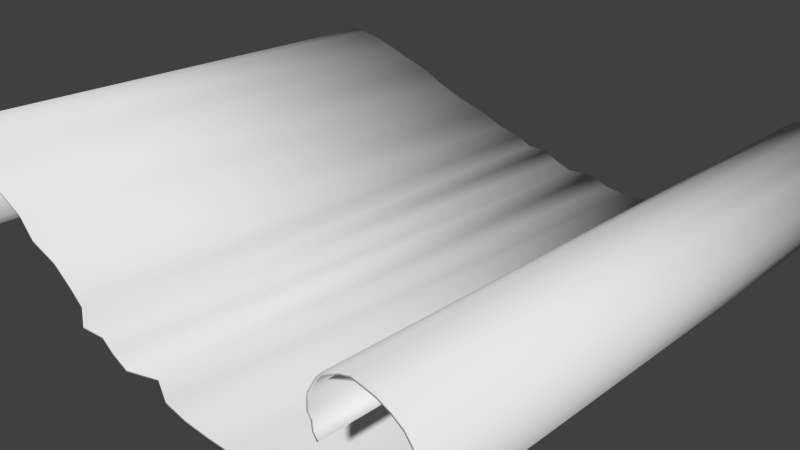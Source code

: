 # Source: scroll.blend  (saved by Blender 2.73.0; exported with 4.5.12 LTS)
import bpy
from mathutils import Matrix  # noqa: F401  (used for matrix-valued properties, if any)

bpy.ops.wm.read_factory_settings(use_empty=True)
scene = bpy.context.scene
scene.name = 'Scene'

# ---- collections
col_collection_1 = bpy.data.collections.new('Collection 1'); scene.collection.children.link(col_collection_1)

# ---- materials (node trees are filled in below, after node groups)
mat_parchemin = bpy.data.materials.new('parchemin')
mat_parchemin.alpha_threshold = 0.0
mat_parchemin.use_transparent_shadow = False
mat_parchemin.roughness = 0.5

# ---- material node trees

# ---- world
world_world = bpy.data.worlds.new('World'); scene.world = world_world
world_world.color = (0.05088, 0.05088, 0.05088)
world_world.use_sun_shadow = False
world_world.sun_shadow_jitter_overblur = 0.0
world_world.cycles.sampling_method = 'MANUAL'
world_world.cycles.sample_map_resolution = 256

# ---- cameras
cam_camera = bpy.data.cameras.new('Camera')
cam_camera.clip_end = 100.0
cam_camera.lens = 35.0
cam_camera.sensor_width = 32.0
cam_camera.sensor_height = 18.0
cam_camera.ortho_scale = 7.314
cam_camera.dof.focus_distance = 0.0
cam_camera.dof.aperture_fstop = 128.0

# ---- meshes
me_mesh = bpy.data.meshes.new('Mesh')
me_mesh.from_pydata([(-4.419, -3.538, -0.05925), (-4.462, -3.537, -0.02508), (-4.488, -3.538, 0.0192), (-4.498, -3.524, 0.07119), (-4.493, -3.543, 0.1285), (-4.475, -3.544, 0.1886), (-4.447, -3.515, 0.2492), (-4.409, -3.519, 0.3078), (-4.363, -3.524, 0.362), (-4.311, -3.516, 0.4095), (-4.255, -3.524, 0.4477), (-4.196, -3.54, 0.4743), (-4.136, -3.535, 0.4868), (-4.055, -3.516, 0.485), (-3.979, -3.52, 0.4676), (-3.909, -3.526, 0.4365), (-3.845, -3.544, 0.3932), (-3.789, -3.516, 0.3396), (-3.74, -3.527, 0.2774), (-3.7, -3.545, 0.2082), (-3.67, -3.531, 0.1337), (-3.65, -3.529, 0.0558), (-3.641, -3.543, -0.02395), (-3.644, -3.538, -0.1038), (-3.66, -3.548, -0.182), (-3.687, -3.536, -0.2587), (-3.721, -3.546, -0.3262), (-3.761, -3.532, -0.3845), (-3.808, -3.527, -0.4337), (-3.862, -3.519, -0.4738), (-3.923, -3.532, -0.5048), (-3.993, -3.535, -0.5268), (-4.07, -3.518, -0.5399), (-4.156, -3.52, -0.544), (-4.251, -3.523, -0.5392), (-4.355, -3.512, -0.5255), (-4.467, -3.537, -0.5031), (-4.578, -3.523, -0.4641), (-4.675, -3.536, -0.4031), (-4.755, -3.517, -0.323), (-4.818, -3.523, -0.2272), (-4.862, -3.535, -0.1187), (-4.886, -3.521, -0.0006386), (-4.888, -3.53, 0.1238), (-4.867, -3.532, 0.2514), (-4.821, -3.521, 0.3792), (-4.75, -3.527, 0.5039), (-4.65, -3.513, 0.6224), (-4.522, -3.518, 0.7315), (-4.338, -3.526, 0.8007), (-4.082, -3.53, 0.808), (-3.766, -3.533, 0.7634), (-3.404, -3.495, 0.6768), (-3.007, -3.596, 0.5584), (-2.589, -3.528, 0.418), (-2.163, -3.51, 0.2657), (-1.74, -3.561, 0.1114), (-1.335, -3.519, -0.03483), (-0.9585, -3.54, -0.1631), (-0.6249, -3.574, -0.2633), (-0.3463, -3.7, -0.3256), (-0.08902, -3.622, -0.3674), (0.1879, -3.656, -0.4111), (0.4825, -3.67, -0.4536), (0.793, -3.502, -0.4918), (1.117, -3.611, -0.5225), (1.453, -3.608, -0.5428), (1.799, -3.58, -0.5495), (2.154, -3.549, -0.5395), (2.514, -3.6, -0.5097), (2.878, -3.539, -0.4572), (3.244, -3.55, -0.3787), (3.611, -3.525, -0.2712), (3.936, -3.538, -0.1397), (4.181, -3.526, 0.005772), (4.355, -3.527, 0.1603), (4.464, -3.526, 0.3191), (4.517, -3.52, 0.4774), (4.52, -3.529, 0.6304), (4.48, -3.523, 0.7733), (4.405, -3.521, 0.9013), (4.303, -3.515, 1.01), (4.179, -3.523, 1.093), (4.043, -3.528, 1.148), (3.9, -3.53, 1.168), (3.765, -3.513, 1.158), (3.647, -3.52, 1.128), (3.545, -3.543, 1.08), (3.461, -3.531, 1.018), (3.393, -3.523, 0.945), (3.342, -3.521, 0.8636), (3.308, -3.549, 0.7771), (3.291, -3.545, 0.6886), (3.291, -3.549, 0.6013), (3.309, -3.53, 0.5182), (3.343, -3.549, 0.4425), (3.395, -3.55, 0.3771), (-4.419, 3.468, -0.05925), (-4.462, 3.472, -0.02508), (-4.488, 3.473, 0.0192), (-4.498, 3.45, 0.07119), (-4.493, 3.455, 0.1285), (-4.475, 3.462, 0.1886), (-4.447, 3.449, 0.2492), (-4.409, 3.466, 0.3078), (-4.363, 3.468, 0.362), (-4.311, 3.456, 0.4095), (-4.255, 3.465, 0.4477), (-4.196, 3.449, 0.4743), (-4.136, 3.456, 0.4868), (-4.055, 3.466, 0.485), (-3.979, 3.466, 0.4676), (-3.909, 3.473, 0.4365), (-3.845, 3.448, 0.3932), (-3.789, 3.475, 0.3396), (-3.74, 3.462, 0.2774), (-3.7, 3.452, 0.2082), (-3.67, 3.485, 0.1337), (-3.65, 3.483, 0.0558), (-3.641, 3.474, -0.02395), (-3.644, 3.451, -0.1038), (-3.66, 3.478, -0.182), (-3.687, 3.484, -0.2587), (-3.721, 3.46, -0.3262), (-3.761, 3.476, -0.3845), (-3.808, 3.472, -0.4337), (-3.862, 3.482, -0.4738), (-3.923, 3.452, -0.5048), (-3.993, 3.463, -0.5268), (-4.07, 3.478, -0.5399), (-4.156, 3.463, -0.544), (-4.251, 3.463, -0.5392), (-4.355, 3.469, -0.5255), (-4.467, 3.468, -0.5031), (-4.578, 3.46, -0.4641), (-4.675, 3.455, -0.4031), (-4.755, 3.459, -0.323), (-4.818, 3.464, -0.2272), (-4.862, 3.449, -0.1187), (-4.886, 3.457, -0.0006389), (-4.888, 3.466, 0.1238), (-4.867, 3.454, 0.2514), (-4.821, 3.466, 0.3792), (-4.75, 3.463, 0.5039), (-4.65, 3.459, 0.6224), (-4.522, 3.452, 0.7315), (-4.338, 3.462, 0.8007), (-4.082, 3.454, 0.808), (-3.766, 3.473, 0.7634), (-3.404, 3.457, 0.6768), (-3.007, 3.456, 0.5584), (-2.589, 3.494, 0.418), (-2.163, 3.459, 0.2657), (-1.74, 3.477, 0.1114), (-1.335, 3.555, -0.03483), (-0.9585, 3.536, -0.1631), (-0.6249, 3.597, -0.2633), (-0.3463, 3.522, -0.3256), (-0.08902, 3.615, -0.3674), (0.1879, 3.51, -0.4111), (0.4825, 3.436, -0.4536), (0.793, 3.578, -0.4918), (1.117, 3.459, -0.5225), (1.453, 3.448, -0.5428), (1.799, 3.521, -0.5495), (2.154, 3.47, -0.5395), (2.514, 3.477, -0.5097), (2.878, 3.5, -0.4572), (3.244, 3.457, -0.3787), (3.611, 3.475, -0.2712), (3.936, 3.46, -0.1397), (4.181, 3.46, 0.005772), (4.355, 3.458, 0.1603), (4.464, 3.461, 0.3191), (4.517, 3.452, 0.4774), (4.52, 3.453, 0.6304), (4.48, 3.45, 0.7733), (4.405, 3.458, 0.9013), (4.303, 3.452, 1.01), (4.179, 3.467, 1.093), (4.043, 3.451, 1.148), (3.9, 3.451, 1.168), (3.765, 3.465, 1.158), (3.647, 3.463, 1.128), (3.545, 3.469, 1.08), (3.461, 3.451, 1.018), (3.393, 3.469, 0.945), (3.342, 3.468, 0.8636), (3.308, 3.476, 0.7771), (3.291, 3.482, 0.6886), (3.291, 3.463, 0.6013), (3.309, 3.46, 0.5182), (3.343, 3.482, 0.4425), (3.395, 3.459, 0.3771), (-4.439, -3.538, -0.08441), (-4.487, -3.537, -0.04608), (-4.518, -3.538, 0.007678), (-4.53, -3.524, 0.0697), (-4.524, -3.543, 0.1347), (-4.505, -3.544, 0.1996), (-4.475, -3.515, 0.2646), (-4.434, -3.519, 0.327), (-4.386, -3.524, 0.3842), (-4.331, -3.516, 0.4346), (-4.27, -3.524, 0.4758), (-4.206, -3.54, 0.5048), (-4.139, -3.535, 0.5186), (-4.052, -3.516, 0.5167), (-3.969, -3.52, 0.4979), (-3.893, -3.526, 0.4643), (-3.825, -3.544, 0.4183), (-3.765, -3.516, 0.3613), (-3.713, -3.527, 0.2951), (-3.671, -3.545, 0.2222), (-3.639, -3.531, 0.1439), (-3.618, -3.529, 0.06143), (-3.609, -3.543, -0.02294), (-3.612, -3.538, -0.1077), (-3.629, -3.548, -0.1906), (-3.658, -3.536, -0.2712), (-3.693, -3.546, -0.3424), (-3.736, -3.532, -0.4045), (-3.786, -3.527, -0.4576), (-3.845, -3.519, -0.5011), (-3.911, -3.532, -0.5345), (-3.985, -3.535, -0.5579), (-4.067, -3.518, -0.5717), (-4.156, -3.52, -0.576), (-4.254, -3.523, -0.5711), (-4.36, -3.512, -0.5571), (-4.476, -3.537, -0.5339), (-4.592, -3.523, -0.4929), (-4.694, -3.536, -0.4281), (-4.78, -3.517, -0.3434), (-4.846, -3.523, -0.242), (-4.893, -3.535, -0.1279), (-4.918, -3.521, -0.004136), (-4.92, -3.53, 0.1262), (-4.898, -3.532, 0.2594), (-4.85, -3.521, 0.3926), (-4.776, -3.527, 0.5222), (-4.673, -3.513, 0.6449), (-4.538, -3.518, 0.7592), (-4.344, -3.526, 0.8321), (-4.08, -3.53, 0.8399), (-3.76, -3.533, 0.7948), (-3.396, -3.495, 0.7077), (-2.998, -3.596, 0.5889), (-2.579, -3.528, 0.4483), (-2.152, -3.51, 0.2958), (-1.729, -3.561, 0.1415), (-1.324, -3.519, -0.004636), (-0.9488, -3.54, -0.1326), (-0.6169, -3.574, -0.2323), (-0.3403, -3.7, -0.2941), (-0.08396, -3.622, -0.3358), (0.1927, -3.656, -0.3795), (0.4868, -3.67, -0.4219), (0.7964, -3.502, -0.46), (1.12, -3.611, -0.4906), (1.455, -3.608, -0.5108), (1.799, -3.58, -0.5175), (2.152, -3.549, -0.5075), (2.51, -3.6, -0.4779), (2.872, -3.539, -0.4257), (3.237, -3.55, -0.3477), (3.601, -3.525, -0.241), (3.921, -3.538, -0.111), (4.162, -3.526, 0.03164), (4.331, -3.527, 0.1815), (4.436, -3.526, 0.3335), (4.485, -3.52, 0.4828), (4.488, -3.529, 0.6264), (4.451, -3.523, 0.7609), (4.38, -3.521, 0.8821), (4.282, -3.515, 0.9851), (4.164, -3.523, 1.065), (4.035, -3.528, 1.117), (3.899, -3.53, 1.136), (3.77, -3.513, 1.127), (3.658, -3.52, 1.098), (3.562, -3.543, 1.053), (3.482, -3.531, 0.9942), (3.418, -3.523, 0.9254), (3.37, -3.521, 0.8494), (3.339, -3.549, 0.7685), (3.323, -3.545, 0.6857), (3.323, -3.549, 0.6045), (3.339, -3.53, 0.5283), (3.37, -3.549, 0.4595), (3.42, -3.55, 0.397), (-4.439, 3.468, -0.08441), (-4.487, 3.472, -0.04593), (-4.518, 3.473, 0.007382), (-4.53, 3.45, 0.06924), (-4.524, 3.455, 0.1345), (-4.505, 3.462, 0.1999), (-4.475, 3.449, 0.2648), (-4.434, 3.466, 0.327), (-4.386, 3.468, 0.3842), (-4.331, 3.456, 0.4346), (-4.27, 3.465, 0.4756), (-4.206, 3.449, 0.5047), (-4.139, 3.456, 0.5187), (-4.051, 3.466, 0.5167), (-3.969, 3.466, 0.4979), (-3.894, 3.473, 0.4646), (-3.825, 3.448, 0.4182), (-3.765, 3.475, 0.3611), (-3.713, 3.462, 0.2954), (-3.671, 3.452, 0.2221), (-3.639, 3.485, 0.1435), (-3.618, 3.483, 0.06163), (-3.609, 3.474, -0.02254), (-3.612, 3.451, -0.1077), (-3.629, 3.478, -0.1909), (-3.658, 3.484, -0.271), (-3.693, 3.46, -0.3424), (-3.736, 3.476, -0.4048), (-3.786, 3.472, -0.4578), (-3.845, 3.482, -0.5009), (-3.911, 3.452, -0.5344), (-3.986, 3.463, -0.558), (-4.067, 3.478, -0.5717), (-4.156, 3.463, -0.576), (-4.254, 3.463, -0.5711), (-4.36, 3.469, -0.5571), (-4.476, 3.468, -0.534), (-4.592, 3.46, -0.493), (-4.695, 3.455, -0.4281), (-4.78, 3.459, -0.3432), (-4.846, 3.464, -0.2422), (-4.893, 3.449, -0.128), (-4.918, 3.457, -0.003973), (-4.92, 3.466, 0.1261), (-4.898, 3.454, 0.2595), (-4.85, 3.466, 0.3927), (-4.776, 3.463, 0.5222), (-4.673, 3.459, 0.6449), (-4.538, 3.452, 0.7591), (-4.344, 3.462, 0.8321), (-4.08, 3.454, 0.8399), (-3.76, 3.473, 0.7948), (-3.396, 3.457, 0.7077), (-2.998, 3.456, 0.5889), (-2.579, 3.494, 0.4483), (-2.152, 3.459, 0.2958), (-1.729, 3.477, 0.1415), (-1.324, 3.555, -0.004631), (-0.9488, 3.536, -0.1326), (-0.6167, 3.597, -0.2324), (-0.3403, 3.522, -0.2941), (-0.08396, 3.615, -0.3358), (0.1927, 3.51, -0.3795), (0.4868, 3.436, -0.4219), (0.7964, 3.578, -0.46), (1.12, 3.459, -0.4906), (1.455, 3.448, -0.5108), (1.799, 3.521, -0.5175), (2.152, 3.47, -0.5075), (2.51, 3.477, -0.4779), (2.872, 3.5, -0.4257), (3.237, 3.457, -0.3477), (3.601, 3.475, -0.241), (3.921, 3.46, -0.111), (4.162, 3.46, 0.03162), (4.331, 3.458, 0.1815), (4.436, 3.461, 0.3335), (4.485, 3.452, 0.4829), (4.488, 3.453, 0.6264), (4.451, 3.45, 0.7608), (4.38, 3.458, 0.882), (4.282, 3.452, 0.9851), (4.164, 3.467, 1.065), (4.034, 3.451, 1.117), (3.899, 3.451, 1.136), (3.77, 3.465, 1.127), (3.658, 3.463, 1.098), (3.562, 3.469, 1.053), (3.482, 3.451, 0.9943), (3.418, 3.469, 0.9256), (3.37, 3.468, 0.8492), (3.339, 3.476, 0.7683), (3.323, 3.482, 0.6855), (3.323, 3.463, 0.6044), (3.339, 3.46, 0.5285), (3.371, 3.482, 0.4592), (3.42, 3.459, 0.397)], [], [(80, 79, 176, 177), (6, 5, 102, 103), (43, 42, 139, 140), (95, 94, 191, 192), (58, 57, 154, 155), (21, 20, 117, 118), (73, 72, 169, 170), (36, 35, 132, 133), (88, 87, 184, 185), (14, 13, 110, 111), (51, 50, 147, 148), (66, 65, 162, 163), (29, 28, 125, 126), (81, 80, 177, 178), (7, 6, 103, 104), (44, 43, 140, 141), (96, 95, 192, 193), (59, 58, 155, 156), (22, 21, 118, 119), (74, 73, 170, 171), (37, 36, 133, 134), (89, 88, 185, 186), (15, 14, 111, 112), (52, 51, 148, 149), (67, 66, 163, 164), (30, 29, 126, 127), (82, 81, 178, 179), (8, 7, 104, 105), (45, 44, 141, 142), (60, 59, 156, 157), (23, 22, 119, 120), (75, 74, 171, 172), (1, 0, 97, 98), (38, 37, 134, 135), (90, 89, 186, 187), (53, 52, 149, 150), (16, 15, 112, 113), (68, 67, 164, 165), (31, 30, 127, 128), (83, 82, 179, 180), (9, 8, 105, 106), (46, 45, 142, 143), (61, 60, 157, 158), (24, 23, 120, 121), (76, 75, 172, 173), (2, 1, 98, 99), (39, 38, 135, 136), (91, 90, 187, 188), (54, 53, 150, 151), (17, 16, 113, 114), (69, 68, 165, 166), (32, 31, 128, 129), (84, 83, 180, 181), (10, 9, 106, 107), (47, 46, 143, 144), (62, 61, 158, 159), (25, 24, 121, 122), (77, 76, 173, 174), (3, 2, 99, 100), (40, 39, 136, 137), (92, 91, 188, 189), (55, 54, 151, 152), (18, 17, 114, 115), (70, 69, 166, 167), (33, 32, 129, 130), (85, 84, 181, 182), (48, 47, 144, 145), (11, 10, 107, 108), (63, 62, 159, 160), (26, 25, 122, 123), (78, 77, 174, 175), (41, 40, 137, 138), (4, 3, 100, 101), (93, 92, 189, 190), (56, 55, 152, 153), (19, 18, 115, 116), (71, 70, 167, 168), (34, 33, 130, 131), (86, 85, 182, 183), (12, 11, 108, 109), (49, 48, 145, 146), (64, 63, 160, 161), (27, 26, 123, 124), (79, 78, 175, 176), (5, 4, 101, 102), (42, 41, 138, 139), (94, 93, 190, 191), (57, 56, 153, 154), (20, 19, 116, 117), (72, 71, 168, 169), (35, 34, 131, 132), (87, 86, 183, 184), (13, 12, 109, 110), (50, 49, 146, 147), (65, 64, 161, 162), (28, 27, 124, 125), (371, 370, 273, 274), (297, 296, 199, 200), (334, 333, 236, 237), (386, 385, 288, 289), (349, 348, 251, 252), (312, 311, 214, 215), (364, 363, 266, 267), (327, 326, 229, 230), (379, 378, 281, 282), (305, 304, 207, 208), (342, 341, 244, 245), (357, 356, 259, 260), (320, 319, 222, 223), (372, 371, 274, 275), (298, 297, 200, 201), (335, 334, 237, 238), (387, 386, 289, 290), (350, 349, 252, 253), (313, 312, 215, 216), (365, 364, 267, 268), (328, 327, 230, 231), (380, 379, 282, 283), (306, 305, 208, 209), (343, 342, 245, 246), (358, 357, 260, 261), (321, 320, 223, 224), (373, 372, 275, 276), (299, 298, 201, 202), (336, 335, 238, 239), (351, 350, 253, 254), (314, 313, 216, 217), (366, 365, 268, 269), (292, 291, 194, 195), (329, 328, 231, 232), (381, 380, 283, 284), (344, 343, 246, 247), (307, 306, 209, 210), (359, 358, 261, 262), (322, 321, 224, 225), (374, 373, 276, 277), (300, 299, 202, 203), (337, 336, 239, 240), (352, 351, 254, 255), (315, 314, 217, 218), (367, 366, 269, 270), (293, 292, 195, 196), (330, 329, 232, 233), (382, 381, 284, 285), (345, 344, 247, 248), (308, 307, 210, 211), (360, 359, 262, 263), (323, 322, 225, 226), (375, 374, 277, 278), (301, 300, 203, 204), (338, 337, 240, 241), (353, 352, 255, 256), (316, 315, 218, 219), (368, 367, 270, 271), (294, 293, 196, 197), (331, 330, 233, 234), (383, 382, 285, 286), (346, 345, 248, 249), (309, 308, 211, 212), (361, 360, 263, 264), (324, 323, 226, 227), (376, 375, 278, 279), (339, 338, 241, 242), (302, 301, 204, 205), (354, 353, 256, 257), (317, 316, 219, 220), (369, 368, 271, 272), (332, 331, 234, 235), (295, 294, 197, 198), (384, 383, 286, 287), (347, 346, 249, 250), (310, 309, 212, 213), (362, 361, 264, 265), (325, 324, 227, 228), (377, 376, 279, 280), (303, 302, 205, 206), (340, 339, 242, 243), (355, 354, 257, 258), (318, 317, 220, 221), (370, 369, 272, 273), (296, 295, 198, 199), (333, 332, 235, 236), (385, 384, 287, 288), (348, 347, 250, 251), (311, 310, 213, 214), (363, 362, 265, 266), (326, 325, 228, 229), (378, 377, 280, 281), (304, 303, 206, 207), (341, 340, 243, 244), (356, 355, 258, 259), (319, 318, 221, 222), (0, 1, 195, 194), (1, 2, 196, 195), (2, 3, 197, 196), (3, 4, 198, 197), (4, 5, 199, 198), (5, 6, 200, 199), (6, 7, 201, 200), (7, 8, 202, 201), (8, 9, 203, 202), (9, 10, 204, 203), (10, 11, 205, 204), (11, 12, 206, 205), (12, 13, 207, 206), (13, 14, 208, 207), (14, 15, 209, 208), (15, 16, 210, 209), (16, 17, 211, 210), (17, 18, 212, 211), (18, 19, 213, 212), (19, 20, 214, 213), (20, 21, 215, 214), (21, 22, 216, 215), (22, 23, 217, 216), (23, 24, 218, 217), (24, 25, 219, 218), (25, 26, 220, 219), (26, 27, 221, 220), (27, 28, 222, 221), (28, 29, 223, 222), (29, 30, 224, 223), (30, 31, 225, 224), (31, 32, 226, 225), (32, 33, 227, 226), (33, 34, 228, 227), (34, 35, 229, 228), (35, 36, 230, 229), (36, 37, 231, 230), (37, 38, 232, 231), (38, 39, 233, 232), (39, 40, 234, 233), (40, 41, 235, 234), (41, 42, 236, 235), (42, 43, 237, 236), (43, 44, 238, 237), (44, 45, 239, 238), (45, 46, 240, 239), (46, 47, 241, 240), (47, 48, 242, 241), (48, 49, 243, 242), (49, 50, 244, 243), (50, 51, 245, 244), (51, 52, 246, 245), (52, 53, 247, 246), (53, 54, 248, 247), (54, 55, 249, 248), (55, 56, 250, 249), (56, 57, 251, 250), (57, 58, 252, 251), (58, 59, 253, 252), (59, 60, 254, 253), (60, 61, 255, 254), (61, 62, 256, 255), (62, 63, 257, 256), (63, 64, 258, 257), (64, 65, 259, 258), (65, 66, 260, 259), (66, 67, 261, 260), (67, 68, 262, 261), (68, 69, 263, 262), (69, 70, 264, 263), (70, 71, 265, 264), (71, 72, 266, 265), (72, 73, 267, 266), (73, 74, 268, 267), (74, 75, 269, 268), (75, 76, 270, 269), (76, 77, 271, 270), (77, 78, 272, 271), (78, 79, 273, 272), (79, 80, 274, 273), (80, 81, 275, 274), (81, 82, 276, 275), (82, 83, 277, 276), (83, 84, 278, 277), (84, 85, 279, 278), (85, 86, 280, 279), (86, 87, 281, 280), (87, 88, 282, 281), (88, 89, 283, 282), (89, 90, 284, 283), (90, 91, 285, 284), (91, 92, 286, 285), (92, 93, 287, 286), (93, 94, 288, 287), (94, 95, 289, 288), (95, 96, 290, 289), (98, 97, 291, 292), (99, 98, 292, 293), (100, 99, 293, 294), (101, 100, 294, 295), (102, 101, 295, 296), (103, 102, 296, 297), (104, 103, 297, 298), (105, 104, 298, 299), (106, 105, 299, 300), (107, 106, 300, 301), (108, 107, 301, 302), (109, 108, 302, 303), (110, 109, 303, 304), (111, 110, 304, 305), (112, 111, 305, 306), (113, 112, 306, 307), (114, 113, 307, 308), (115, 114, 308, 309), (116, 115, 309, 310), (117, 116, 310, 311), (118, 117, 311, 312), (119, 118, 312, 313), (120, 119, 313, 314), (121, 120, 314, 315), (122, 121, 315, 316), (123, 122, 316, 317), (124, 123, 317, 318), (125, 124, 318, 319), (126, 125, 319, 320), (127, 126, 320, 321), (128, 127, 321, 322), (129, 128, 322, 323), (130, 129, 323, 324), (131, 130, 324, 325), (132, 131, 325, 326), (133, 132, 326, 327), (134, 133, 327, 328), (135, 134, 328, 329), (136, 135, 329, 330), (137, 136, 330, 331), (138, 137, 331, 332), (139, 138, 332, 333), (140, 139, 333, 334), (141, 140, 334, 335), (142, 141, 335, 336), (143, 142, 336, 337), (144, 143, 337, 338), (145, 144, 338, 339), (146, 145, 339, 340), (147, 146, 340, 341), (148, 147, 341, 342), (149, 148, 342, 343), (150, 149, 343, 344), (151, 150, 344, 345), (152, 151, 345, 346), (153, 152, 346, 347), (154, 153, 347, 348), (155, 154, 348, 349), (156, 155, 349, 350), (157, 156, 350, 351), (158, 157, 351, 352), (159, 158, 352, 353), (160, 159, 353, 354), (161, 160, 354, 355), (162, 161, 355, 356), (163, 162, 356, 357), (164, 163, 357, 358), (165, 164, 358, 359), (166, 165, 359, 360), (167, 166, 360, 361), (168, 167, 361, 362), (169, 168, 362, 363), (170, 169, 363, 364), (171, 170, 364, 365), (172, 171, 365, 366), (173, 172, 366, 367), (174, 173, 367, 368), (175, 174, 368, 369), (176, 175, 369, 370), (177, 176, 370, 371), (178, 177, 371, 372), (179, 178, 372, 373), (180, 179, 373, 374), (181, 180, 374, 375), (182, 181, 375, 376), (183, 182, 376, 377), (184, 183, 377, 378), (185, 184, 378, 379), (186, 185, 379, 380), (187, 186, 380, 381), (188, 187, 381, 382), (189, 188, 382, 383), (190, 189, 383, 384), (191, 190, 384, 385), (192, 191, 385, 386), (193, 192, 386, 387), (96, 193, 387, 290), (97, 0, 194, 291)])
me_mesh.polygons.foreach_set('use_smooth', [True] * 386)
_uv = me_mesh.uv_layers.new(name='UVMap')
_uv.uv.foreach_set('vector', [0.4451, 0.5849, 0.4409, 0.5849, 0.4431, 0.3929, 0.4473, 0.3928, 0.03136, 0.5854, 0.02788, 0.5863, 0.02605, 0.3892, 0.02928, 0.3894, 0.1516, 0.5848, 0.1482, 0.5848, 0.1471, 0.3885, 0.1506, 0.3884, 0.4997, 0.5866, 0.4962, 0.5862, 0.4988, 0.3933, 0.5026, 0.3935, 0.2728, 0.585, 0.2619, 0.5845, 0.2632, 0.3879, 0.2738, 0.3878, 0.07954, 0.5854, 0.07616, 0.5855, 0.0751, 0.3881, 0.07829, 0.388, 0.4072, 0.5852, 0.3974, 0.5853, 0.3998, 0.3912, 0.4094, 0.3918, 0.1283, 0.5849, 0.1249, 0.5845, 0.1244, 0.3885, 0.1277, 0.3884, 0.4758, 0.5857, 0.4724, 0.5857, 0.4748, 0.3928, 0.4783, 0.3931, 0.05731, 0.5854, 0.054, 0.5854, 0.05246, 0.3887, 0.0557, 0.3887, 0.192, 0.5844, 0.1833, 0.5847, 0.1836, 0.3886, 0.1925, 0.3888, 0.3371, 0.5866, 0.3285, 0.5865, 0.3298, 0.3898, 0.3395, 0.3903, 0.1056, 0.5849, 0.1024, 0.5851, 0.1016, 0.3882, 0.1048, 0.388, 0.4492, 0.5849, 0.4451, 0.5849, 0.4473, 0.3928, 0.4515, 0.3928, 0.0347, 0.5853, 0.03136, 0.5854, 0.02928, 0.3894, 0.03264, 0.389, 0.1551, 0.5846, 0.1516, 0.5848, 0.1506, 0.3884, 0.1541, 0.3884, 0.5038, 0.5872, 0.4997, 0.5866, 0.5026, 0.3935, 0.5063, 0.3952, 0.282, 0.5861, 0.2728, 0.585, 0.2738, 0.3878, 0.2831, 0.3873, 0.0829, 0.5857, 0.07954, 0.5854, 0.07829, 0.388, 0.08158, 0.3882, 0.4152, 0.585, 0.4072, 0.5852, 0.4094, 0.3918, 0.4174, 0.3921, 0.1318, 0.5849, 0.1283, 0.5849, 0.1277, 0.3884, 0.131, 0.3885, 0.4791, 0.5856, 0.4758, 0.5857, 0.4783, 0.3931, 0.4817, 0.3928, 0.06051, 0.5855, 0.05731, 0.5854, 0.0557, 0.3887, 0.05892, 0.3886, 0.2022, 0.5833, 0.192, 0.5844, 0.1925, 0.3888, 0.2028, 0.3892, 0.3465, 0.5862, 0.3371, 0.5866, 0.3395, 0.3903, 0.3492, 0.3896, 0.1087, 0.5851, 0.1056, 0.5849, 0.1048, 0.388, 0.108, 0.3887, 0.4533, 0.5851, 0.4492, 0.5849, 0.4515, 0.3928, 0.4558, 0.3927, 0.03796, 0.5854, 0.0347, 0.5853, 0.03264, 0.389, 0.03589, 0.3889, 0.1587, 0.5845, 0.1551, 0.5846, 0.1541, 0.3884, 0.1578, 0.3883, 0.2895, 0.5879, 0.282, 0.5861, 0.2831, 0.3873, 0.291, 0.388, 0.0861, 0.5857, 0.0829, 0.5857, 0.08158, 0.3882, 0.08511, 0.3887, 0.4218, 0.5849, 0.4152, 0.585, 0.4174, 0.3921, 0.424, 0.3924, 0.0143, 0.5858, 0.01008, 0.5833, 0.008735, 0.3916, 0.01205, 0.3891, 0.1352, 0.5851, 0.1318, 0.5849, 0.131, 0.3885, 0.1343, 0.3885, 0.4825, 0.5856, 0.4791, 0.5856, 0.4817, 0.3928, 0.485, 0.3928, 0.2135, 0.5861, 0.2022, 0.5833, 0.2028, 0.3892, 0.2143, 0.3893, 0.06359, 0.5858, 0.06051, 0.5855, 0.05892, 0.3886, 0.06219, 0.389, 0.3563, 0.5859, 0.3465, 0.5862, 0.3492, 0.3896, 0.3589, 0.3902, 0.1117, 0.5851, 0.1087, 0.5851, 0.108, 0.3887, 0.1115, 0.3886, 0.4575, 0.5852, 0.4533, 0.5851, 0.4558, 0.3927, 0.46, 0.3929, 0.0412, 0.5853, 0.03796, 0.5854, 0.03589, 0.3889, 0.03933, 0.3891, 0.1626, 0.5844, 0.1587, 0.5845, 0.1578, 0.3883, 0.1617, 0.3883, 0.2964, 0.5874, 0.2895, 0.5879, 0.291, 0.388, 0.2978, 0.3872, 0.08931, 0.5859, 0.0861, 0.5857, 0.08511, 0.3887, 0.08863, 0.3881, 0.4273, 0.5848, 0.4218, 0.5849, 0.424, 0.3924, 0.4295, 0.3925, 0.01791, 0.5864, 0.0143, 0.5858, 0.01205, 0.3891, 0.0157, 0.3885, 0.1384, 0.5848, 0.1352, 0.5851, 0.1343, 0.3885, 0.1375, 0.3885, 0.486, 0.5862, 0.4825, 0.5856, 0.485, 0.3928, 0.4884, 0.3927, 0.2256, 0.5847, 0.2135, 0.5861, 0.2143, 0.3893, 0.2265, 0.389, 0.06676, 0.5852, 0.06359, 0.5858, 0.06219, 0.389, 0.06542, 0.3885, 0.3663, 0.5864, 0.3563, 0.5859, 0.3589, 0.3902, 0.3689, 0.3903, 0.115, 0.5847, 0.1117, 0.5851, 0.1115, 0.3886, 0.1147, 0.3883, 0.4615, 0.5853, 0.4575, 0.5852, 0.46, 0.3929, 0.4642, 0.3929, 0.04448, 0.5855, 0.0412, 0.5853, 0.03933, 0.3891, 0.04256, 0.389, 0.1668, 0.584, 0.1626, 0.5844, 0.1617, 0.3883, 0.166, 0.3883, 0.3039, 0.5877, 0.2964, 0.5874, 0.2978, 0.3872, 0.3049, 0.3886, 0.09271, 0.5856, 0.08931, 0.5859, 0.08863, 0.3881, 0.09173, 0.388, 0.4322, 0.5847, 0.4273, 0.5848, 0.4295, 0.3925, 0.4344, 0.3928, 0.02131, 0.5861, 0.01791, 0.5864, 0.0157, 0.3885, 0.0193, 0.3892, 0.1418, 0.5849, 0.1384, 0.5848, 0.1375, 0.3885, 0.1406, 0.3885, 0.4894, 0.5863, 0.486, 0.5862, 0.4884, 0.3927, 0.4918, 0.3927, 0.238, 0.5838, 0.2256, 0.5847, 0.2265, 0.389, 0.2388, 0.3894, 0.07006, 0.5854, 0.06676, 0.5852, 0.06542, 0.3885, 0.06844, 0.3887, 0.3764, 0.5857, 0.3663, 0.5864, 0.3689, 0.3903, 0.3789, 0.3903, 0.1183, 0.5846, 0.115, 0.5847, 0.1147, 0.3883, 0.1178, 0.3886, 0.4654, 0.5852, 0.4615, 0.5853, 0.4642, 0.3929, 0.4679, 0.3927, 0.1712, 0.5845, 0.1668, 0.584, 0.166, 0.3883, 0.1708, 0.3882, 0.0476, 0.5859, 0.04448, 0.5855, 0.04256, 0.389, 0.04583, 0.3892, 0.3112, 0.5876, 0.3039, 0.5877, 0.3049, 0.3886, 0.3133, 0.3898, 0.09586, 0.5857, 0.09271, 0.5856, 0.09173, 0.388, 0.09506, 0.3885, 0.4366, 0.5848, 0.4322, 0.5847, 0.4344, 0.3928, 0.4389, 0.3928, 0.145, 0.5849, 0.1418, 0.5849, 0.1406, 0.3885, 0.1439, 0.3886, 0.02477, 0.5865, 0.02131, 0.5861, 0.0193, 0.3892, 0.02267, 0.3893, 0.4927, 0.5864, 0.4894, 0.5863, 0.4918, 0.3927, 0.4952, 0.3931, 0.2502, 0.5847, 0.238, 0.5838, 0.2388, 0.3894, 0.2514, 0.389, 0.07309, 0.5857, 0.07006, 0.5854, 0.06844, 0.3887, 0.07178, 0.3887, 0.3869, 0.5857, 0.3764, 0.5857, 0.3789, 0.3903, 0.3891, 0.391, 0.1216, 0.5846, 0.1183, 0.5846, 0.1178, 0.3886, 0.1212, 0.3886, 0.4689, 0.5854, 0.4654, 0.5852, 0.4679, 0.3927, 0.4714, 0.3928, 0.05049, 0.5858, 0.0476, 0.5859, 0.04583, 0.3892, 0.04902, 0.389, 0.1764, 0.5842, 0.1712, 0.5845, 0.1708, 0.3882, 0.1764, 0.3881, 0.3195, 0.5854, 0.3112, 0.5876, 0.3133, 0.3898, 0.3216, 0.3884, 0.09903, 0.5853, 0.09586, 0.5857, 0.09506, 0.3885, 0.09834, 0.3881, 0.4409, 0.5849, 0.4366, 0.5848, 0.4389, 0.3928, 0.4431, 0.3929, 0.02788, 0.5863, 0.02477, 0.5865, 0.02267, 0.3893, 0.02605, 0.3892, 0.1482, 0.5848, 0.145, 0.5849, 0.1439, 0.3886, 0.1471, 0.3885, 0.4962, 0.5862, 0.4927, 0.5864, 0.4952, 0.3931, 0.4988, 0.3933, 0.2619, 0.5845, 0.2502, 0.5847, 0.2514, 0.389, 0.2632, 0.3879, 0.07616, 0.5855, 0.07309, 0.5857, 0.07178, 0.3887, 0.0751, 0.3881, 0.3974, 0.5853, 0.3869, 0.5857, 0.3891, 0.391, 0.3998, 0.3912, 0.1249, 0.5845, 0.1216, 0.5846, 0.1212, 0.3886, 0.1244, 0.3885, 0.4724, 0.5857, 0.4689, 0.5854, 0.4714, 0.3928, 0.4748, 0.3928, 0.054, 0.5854, 0.05049, 0.5858, 0.04902, 0.389, 0.05246, 0.3887, 0.1833, 0.5847, 0.1764, 0.5842, 0.1764, 0.3881, 0.1836, 0.3886, 0.3285, 0.5865, 0.3195, 0.5854, 0.3216, 0.3884, 0.3298, 0.3898, 0.1024, 0.5851, 0.09903, 0.5853, 0.09834, 0.3881, 0.1016, 0.3882, 0.5644, 0.3942, 0.5683, 0.3945, 0.5678, 0.5863, 0.5639, 0.5862, 0.9847, 0.3958, 0.9881, 0.3952, 0.9876, 0.5884, 0.9842, 0.587, 0.8602, 0.3948, 0.8638, 0.395, 0.8633, 0.587, 0.8597, 0.5872, 0.5118, 0.3932, 0.5152, 0.3942, 0.5147, 0.5863, 0.5113, 0.5871, 0.7358, 0.3925, 0.7467, 0.3921, 0.7463, 0.5867, 0.7353, 0.5872, 0.9344, 0.3943, 0.9378, 0.3942, 0.9373, 0.5877, 0.9339, 0.5876, 0.5994, 0.3943, 0.6089, 0.3939, 0.6084, 0.5865, 0.5989, 0.5868, 0.8841, 0.3948, 0.8874, 0.3948, 0.8869, 0.5868, 0.8836, 0.5875, 0.5354, 0.3945, 0.5387, 0.3939, 0.5382, 0.5869, 0.5349, 0.5865, 0.9579, 0.395, 0.9613, 0.395, 0.9608, 0.5871, 0.9574, 0.5873, 0.8173, 0.3945, 0.8262, 0.395, 0.8257, 0.5872, 0.8168, 0.5872, 0.6687, 0.3948, 0.678, 0.3945, 0.6775, 0.589, 0.6682, 0.5889, 0.9075, 0.3942, 0.9109, 0.3947, 0.9104, 0.5874, 0.907, 0.587, 0.5605, 0.3944, 0.5644, 0.3942, 0.5639, 0.5862, 0.56, 0.5861, 0.9814, 0.395, 0.9847, 0.3958, 0.9842, 0.587, 0.9809, 0.5871, 0.8565, 0.3951, 0.8602, 0.3948, 0.8597, 0.5872, 0.856, 0.5873, 0.5085, 0.3941, 0.5118, 0.3932, 0.5113, 0.5871, 0.508, 0.5872, 0.7263, 0.3908, 0.7358, 0.3925, 0.7353, 0.5872, 0.7258, 0.5881, 0.9311, 0.3947, 0.9344, 0.3943, 0.9339, 0.5876, 0.9306, 0.5881, 0.5917, 0.3943, 0.5994, 0.3943, 0.5989, 0.5868, 0.5912, 0.5865, 0.8807, 0.395, 0.8841, 0.3948, 0.8836, 0.5875, 0.8802, 0.5871, 0.532, 0.3938, 0.5354, 0.3945, 0.5349, 0.5865, 0.5315, 0.5862, 0.9546, 0.3947, 0.9579, 0.395, 0.9574, 0.5873, 0.9541, 0.5875, 0.807, 0.3949, 0.8173, 0.3945, 0.8168, 0.5872, 0.8065, 0.5862, 0.6593, 0.3928, 0.6687, 0.3948, 0.6682, 0.5889, 0.6588, 0.5881, 0.9042, 0.3955, 0.9075, 0.3942, 0.907, 0.587, 0.9037, 0.5876, 0.5566, 0.394, 0.5605, 0.3944, 0.56, 0.5861, 0.5561, 0.5863, 0.978, 0.3949, 0.9814, 0.395, 0.9809, 0.5871, 0.9775, 0.5874, 0.8526, 0.3947, 0.8565, 0.3951, 0.856, 0.5873, 0.8521, 0.587, 0.7185, 0.3929, 0.7263, 0.3908, 0.7258, 0.5881, 0.718, 0.5916, 0.9277, 0.3955, 0.9311, 0.3947, 0.9306, 0.5881, 0.9272, 0.588, 0.5855, 0.3943, 0.5917, 0.3943, 0.5912, 0.5865, 0.585, 0.5865, 1.002, 0.3947, 1.005, 0.3949, 1.004, 0.5882, 1.001, 0.588, 0.8773, 0.3951, 0.8807, 0.395, 0.8802, 0.5871, 0.8768, 0.5875, 0.5287, 0.3938, 0.532, 0.3938, 0.5315, 0.5862, 0.5282, 0.5861, 0.7956, 0.3949, 0.807, 0.3949, 0.8065, 0.5862, 0.7951, 0.5889, 0.9512, 0.3957, 0.9546, 0.3947, 0.9541, 0.5875, 0.9507, 0.5883, 0.6495, 0.3941, 0.6593, 0.3928, 0.6588, 0.5881, 0.6491, 0.5872, 0.9008, 0.395, 0.9042, 0.3955, 0.9037, 0.5876, 0.9003, 0.5877, 0.5527, 0.3944, 0.5566, 0.394, 0.5561, 0.5863, 0.5523, 0.5864, 0.9747, 0.3954, 0.978, 0.3949, 0.9775, 0.5874, 0.9742, 0.587, 0.8485, 0.3948, 0.8526, 0.3947, 0.8521, 0.587, 0.848, 0.5871, 0.7114, 0.3903, 0.7185, 0.3929, 0.718, 0.5916, 0.7109, 0.5894, 0.9243, 0.3945, 0.9277, 0.3955, 0.9272, 0.588, 0.9238, 0.5883, 0.5804, 0.3942, 0.5855, 0.3943, 0.585, 0.5865, 0.5799, 0.5864, 0.9981, 0.3946, 1.002, 0.3947, 1.001, 0.588, 0.9976, 0.5881, 0.874, 0.395, 0.8773, 0.3951, 0.8768, 0.5875, 0.8735, 0.5869, 0.5253, 0.3935, 0.5287, 0.3938, 0.5282, 0.5861, 0.5248, 0.5872, 0.7834, 0.3938, 0.7956, 0.3949, 0.7951, 0.5889, 0.783, 0.587, 0.9479, 0.3946, 0.9512, 0.3957, 0.9507, 0.5883, 0.9474, 0.5871, 0.6397, 0.3939, 0.6495, 0.3941, 0.6491, 0.5872, 0.6392, 0.5886, 0.8975, 0.3944, 0.9008, 0.395, 0.9003, 0.5877, 0.897, 0.587, 0.549, 0.3944, 0.5527, 0.3944, 0.5523, 0.5864, 0.5485, 0.5865, 0.9713, 0.395, 0.9747, 0.3954, 0.9742, 0.587, 0.9708, 0.5874, 0.844, 0.3949, 0.8485, 0.3948, 0.848, 0.5871, 0.8436, 0.5867, 0.7037, 0.3932, 0.7114, 0.3903, 0.7109, 0.5894, 0.7032, 0.5903, 0.921, 0.3942, 0.9243, 0.3945, 0.9238, 0.5883, 0.9205, 0.5879, 0.5761, 0.3945, 0.5804, 0.3942, 0.5799, 0.5864, 0.5756, 0.5862, 0.9948, 0.3958, 0.9981, 0.3946, 0.9976, 0.5881, 0.9943, 0.5873, 0.8706, 0.3949, 0.874, 0.395, 0.8735, 0.5869, 0.8701, 0.5871, 0.5219, 0.3933, 0.5253, 0.3935, 0.5248, 0.5872, 0.5214, 0.587, 0.771, 0.3947, 0.7834, 0.3938, 0.783, 0.587, 0.7705, 0.5865, 0.9445, 0.3951, 0.9479, 0.3946, 0.9474, 0.5871, 0.944, 0.5875, 0.6296, 0.3933, 0.6397, 0.3939, 0.6392, 0.5886, 0.6291, 0.5869, 0.8941, 0.395, 0.8975, 0.3944, 0.897, 0.587, 0.8936, 0.5871, 0.5454, 0.394, 0.549, 0.3944, 0.5485, 0.5865, 0.5449, 0.586, 0.8392, 0.3951, 0.844, 0.3949, 0.8436, 0.5867, 0.8387, 0.5868, 0.968, 0.3958, 0.9713, 0.395, 0.9708, 0.5874, 0.9675, 0.5881, 0.6955, 0.3952, 0.7037, 0.3932, 0.7032, 0.5903, 0.695, 0.5907, 0.9176, 0.3952, 0.921, 0.3942, 0.9205, 0.5879, 0.9171, 0.5883, 0.5721, 0.3944, 0.5761, 0.3945, 0.5756, 0.5862, 0.5716, 0.5865, 0.8672, 0.3953, 0.8706, 0.3949, 0.8701, 0.5871, 0.8667, 0.5874, 0.9914, 0.3956, 0.9948, 0.3958, 0.9943, 0.5873, 0.9909, 0.5883, 0.5186, 0.3941, 0.5219, 0.3933, 0.5214, 0.587, 0.5181, 0.5872, 0.7586, 0.3942, 0.771, 0.3947, 0.7705, 0.5865, 0.7581, 0.5878, 0.9412, 0.3955, 0.9445, 0.3951, 0.944, 0.5875, 0.9407, 0.5883, 0.6193, 0.3944, 0.6296, 0.3933, 0.6291, 0.5869, 0.6189, 0.5872, 0.8908, 0.395, 0.8941, 0.395, 0.8936, 0.5871, 0.8903, 0.5871, 0.5421, 0.3941, 0.5454, 0.394, 0.5449, 0.586, 0.5416, 0.5862, 0.9646, 0.3954, 0.968, 0.3958, 0.9675, 0.5881, 0.9641, 0.5879, 0.8335, 0.3948, 0.8392, 0.3951, 0.8387, 0.5868, 0.833, 0.5871, 0.6869, 0.3912, 0.6955, 0.3952, 0.695, 0.5907, 0.6864, 0.586, 0.9142, 0.3945, 0.9176, 0.3952, 0.9171, 0.5883, 0.9137, 0.5876, 0.5683, 0.3945, 0.5721, 0.3944, 0.5716, 0.5865, 0.5678, 0.5863, 0.9881, 0.3952, 0.9914, 0.3956, 0.9909, 0.5883, 0.9876, 0.5884, 0.8638, 0.395, 0.8672, 0.3953, 0.8667, 0.5874, 0.8633, 0.587, 0.5152, 0.3942, 0.5186, 0.3941, 0.5181, 0.5872, 0.5147, 0.5863, 0.7467, 0.3921, 0.7586, 0.3942, 0.7581, 0.5878, 0.7463, 0.5867, 0.9378, 0.3942, 0.9412, 0.3955, 0.9407, 0.5883, 0.9373, 0.5877, 0.6089, 0.3939, 0.6193, 0.3944, 0.6189, 0.5872, 0.6084, 0.5865, 0.8874, 0.3948, 0.8908, 0.395, 0.8903, 0.5871, 0.8869, 0.5868, 0.5387, 0.3939, 0.5421, 0.3941, 0.5416, 0.5862, 0.5382, 0.5869, 0.9613, 0.395, 0.9646, 0.3954, 0.9641, 0.5879, 0.9608, 0.5871, 0.8262, 0.395, 0.8335, 0.3948, 0.833, 0.5871, 0.8257, 0.5872, 0.678, 0.3945, 0.6869, 0.3912, 0.6864, 0.586, 0.6775, 0.589, 0.9109, 0.3947, 0.9142, 0.3945, 0.9137, 0.5876, 0.9104, 0.5874, 0.01008, 0.5833, 0.0143, 0.5858, 0.01338, 0.5882, 0.00722, 0.5852, 0.0143, 0.5858, 0.01791, 0.5864, 0.01788, 0.5884, 0.01338, 0.5882, 0.01791, 0.5864, 0.02131, 0.5861, 0.02148, 0.588, 0.01788, 0.5884, 0.02131, 0.5861, 0.02477, 0.5865, 0.02482, 0.588, 0.02148, 0.588, 0.02477, 0.5865, 0.02788, 0.5863, 0.02808, 0.5878, 0.02482, 0.588, 0.02788, 0.5863, 0.03136, 0.5854, 0.03159, 0.5869, 0.02808, 0.5878, 0.03136, 0.5854, 0.0347, 0.5853, 0.03475, 0.5867, 0.03159, 0.5869, 0.0347, 0.5853, 0.03796, 0.5854, 0.03796, 0.5867, 0.03475, 0.5867, 0.03796, 0.5854, 0.0412, 0.5853, 0.04112, 0.5867, 0.03796, 0.5867, 0.0412, 0.5853, 0.04448, 0.5855, 0.04432, 0.587, 0.04112, 0.5867, 0.04448, 0.5855, 0.0476, 0.5859, 0.04756, 0.5874, 0.04432, 0.587, 0.0476, 0.5859, 0.05049, 0.5858, 0.05059, 0.5872, 0.04756, 0.5874, 0.05049, 0.5858, 0.054, 0.5854, 0.05413, 0.5867, 0.05059, 0.5872, 0.054, 0.5854, 0.05731, 0.5854, 0.0573, 0.5866, 0.05413, 0.5867, 0.05731, 0.5854, 0.06051, 0.5855, 0.06044, 0.5867, 0.0573, 0.5866, 0.06051, 0.5855, 0.06359, 0.5858, 0.06357, 0.587, 0.06044, 0.5867, 0.06359, 0.5858, 0.06676, 0.5852, 0.06687, 0.5865, 0.06368, 0.587, 0.06676, 0.5852, 0.07006, 0.5854, 0.07001, 0.5866, 0.06687, 0.5865, 0.07006, 0.5854, 0.07309, 0.5857, 0.07307, 0.5868, 0.07001, 0.5866, 0.07309, 0.5857, 0.07616, 0.5855, 0.07619, 0.5867, 0.07307, 0.5868, 0.07616, 0.5855, 0.07954, 0.5854, 0.07949, 0.5867, 0.07619, 0.5867, 0.07954, 0.5854, 0.0829, 0.5857, 0.08284, 0.587, 0.07949, 0.5867, 0.0829, 0.5857, 0.0861, 0.5857, 0.08607, 0.587, 0.08284, 0.587, 0.0861, 0.5857, 0.08931, 0.5859, 0.08932, 0.5871, 0.08607, 0.587, 0.08931, 0.5859, 0.09271, 0.5856, 0.09273, 0.587, 0.08932, 0.5871, 0.09271, 0.5856, 0.09586, 0.5857, 0.09592, 0.587, 0.09273, 0.587, 0.09586, 0.5857, 0.09903, 0.5853, 0.09914, 0.5868, 0.09592, 0.587, 0.09903, 0.5853, 0.1024, 0.5851, 0.1025, 0.5865, 0.09914, 0.5868, 0.1024, 0.5851, 0.1056, 0.5849, 0.1056, 0.5863, 0.1025, 0.5865, 0.1056, 0.5849, 0.1087, 0.5851, 0.1087, 0.5864, 0.1056, 0.5863, 0.1087, 0.5851, 0.1117, 0.5851, 0.1118, 0.5864, 0.1087, 0.5864, 0.1117, 0.5851, 0.115, 0.5847, 0.1151, 0.5859, 0.1118, 0.5864, 0.115, 0.5847, 0.1183, 0.5846, 0.1183, 0.5857, 0.1151, 0.5859, 0.1183, 0.5846, 0.1216, 0.5846, 0.1216, 0.5856, 0.1183, 0.5857, 0.1216, 0.5846, 0.1249, 0.5845, 0.1249, 0.5855, 0.1216, 0.5856, 0.1249, 0.5845, 0.1283, 0.5849, 0.1283, 0.5858, 0.1249, 0.5855, 0.1283, 0.5849, 0.1318, 0.5849, 0.1318, 0.5859, 0.1283, 0.5858, 0.1318, 0.5849, 0.1352, 0.5851, 0.1352, 0.5859, 0.1318, 0.5859, 0.1352, 0.5851, 0.1384, 0.5848, 0.1385, 0.5857, 0.1352, 0.5859, 0.1384, 0.5848, 0.1418, 0.5849, 0.1418, 0.5857, 0.1385, 0.5857, 0.1418, 0.5849, 0.145, 0.5849, 0.145, 0.5858, 0.1418, 0.5857, 0.145, 0.5849, 0.1482, 0.5848, 0.1482, 0.5856, 0.145, 0.5858, 0.1482, 0.5848, 0.1516, 0.5848, 0.1516, 0.5856, 0.1482, 0.5856, 0.1516, 0.5848, 0.1551, 0.5846, 0.1552, 0.5854, 0.1516, 0.5856, 0.1551, 0.5846, 0.1587, 0.5845, 0.1587, 0.5854, 0.155, 0.5854, 0.1587, 0.5845, 0.1626, 0.5844, 0.1627, 0.5852, 0.1587, 0.5854, 0.0185, 0.5917, 0.0185, 0.5963, 0.01756, 0.5964, 0.01756, 0.5917, 0.1668, 0.584, 0.1712, 0.5845, 0.1712, 0.5853, 0.1666, 0.5847, 0.1712, 0.5845, 0.1764, 0.5842, 0.1766, 0.585, 0.1712, 0.5853, 0.1764, 0.5842, 0.1833, 0.5847, 0.1833, 0.5855, 0.1762, 0.5851, 0.1833, 0.5847, 0.192, 0.5844, 0.192, 0.5853, 0.1833, 0.5855, 0.192, 0.5844, 0.2022, 0.5833, 0.2023, 0.5842, 0.192, 0.5853, 0.004992, 0.5917, 0.01745, 0.5917, 0.01747, 0.5926, 0.004967, 0.5926, 0.2135, 0.5861, 0.2256, 0.5847, 0.2257, 0.5856, 0.2136, 0.587, 0.2256, 0.5847, 0.238, 0.5838, 0.2381, 0.5847, 0.2257, 0.5856, 0.238, 0.5838, 0.2502, 0.5847, 0.2502, 0.5856, 0.238, 0.5847, 0.2502, 0.5847, 0.2619, 0.5845, 0.2619, 0.5854, 0.2502, 0.5856, 0.2619, 0.5845, 0.2728, 0.585, 0.2727, 0.5859, 0.2619, 0.5854, 0.2728, 0.585, 0.282, 0.5861, 0.2819, 0.5869, 0.2727, 0.5859, 0.282, 0.5861, 0.2895, 0.5879, 0.2895, 0.5886, 0.2819, 0.5869, 0.2895, 0.5879, 0.2964, 0.5874, 0.2964, 0.5882, 0.2895, 0.5886, 0.2964, 0.5874, 0.3039, 0.5877, 0.3039, 0.5885, 0.2964, 0.5882, 0.3039, 0.5877, 0.3112, 0.5876, 0.3113, 0.5883, 0.3039, 0.5885, 0.3112, 0.5876, 0.3195, 0.5854, 0.3196, 0.5863, 0.3113, 0.5883, 0.3195, 0.5854, 0.3285, 0.5865, 0.3285, 0.5873, 0.3196, 0.5863, 0.3285, 0.5865, 0.3371, 0.5866, 0.3372, 0.5875, 0.3285, 0.5873, 0.3371, 0.5866, 0.3465, 0.5862, 0.3465, 0.5871, 0.3372, 0.5875, 0.3465, 0.5862, 0.3563, 0.5859, 0.3562, 0.5868, 0.3465, 0.5871, 0.3563, 0.5859, 0.3663, 0.5864, 0.3663, 0.5872, 0.3562, 0.5868, 0.3663, 0.5864, 0.3764, 0.5857, 0.3765, 0.5866, 0.3663, 0.5872, 0.3764, 0.5857, 0.3869, 0.5857, 0.3869, 0.5865, 0.3765, 0.5866, 0.3869, 0.5857, 0.3974, 0.5853, 0.3974, 0.5862, 0.3869, 0.5865, 0.3974, 0.5853, 0.4072, 0.5852, 0.4072, 0.5861, 0.3974, 0.5862, 0.4072, 0.5852, 0.4152, 0.585, 0.4152, 0.5859, 0.4072, 0.5861, 0.4152, 0.585, 0.4218, 0.5849, 0.4218, 0.5858, 0.4152, 0.5859, 0.4218, 0.5849, 0.4273, 0.5848, 0.4273, 0.5857, 0.4218, 0.5858, 0.4273, 0.5848, 0.4322, 0.5847, 0.4322, 0.5857, 0.4273, 0.5857, 0.4322, 0.5847, 0.4366, 0.5848, 0.4366, 0.5858, 0.4322, 0.5857, 0.4366, 0.5848, 0.4409, 0.5849, 0.4409, 0.5858, 0.4366, 0.5858, 0.4409, 0.5849, 0.4451, 0.5849, 0.4451, 0.5858, 0.4409, 0.5858, 0.4451, 0.5849, 0.4492, 0.5849, 0.4492, 0.5858, 0.4451, 0.5858, 0.4492, 0.5849, 0.4533, 0.5851, 0.4533, 0.586, 0.4492, 0.5858, 0.4533, 0.5851, 0.4575, 0.5852, 0.4575, 0.5862, 0.4533, 0.586, 0.4575, 0.5852, 0.4615, 0.5853, 0.4616, 0.5862, 0.4575, 0.5862, 0.4615, 0.5853, 0.4654, 0.5852, 0.4654, 0.5862, 0.4616, 0.5862, 0.4654, 0.5852, 0.4689, 0.5854, 0.4688, 0.5864, 0.4654, 0.5862, 0.4689, 0.5854, 0.4724, 0.5857, 0.4724, 0.5868, 0.4688, 0.5864, 0.4724, 0.5857, 0.4758, 0.5857, 0.4758, 0.5867, 0.4724, 0.5868, 0.4758, 0.5857, 0.4791, 0.5856, 0.479, 0.5867, 0.4758, 0.5867, 0.4791, 0.5856, 0.4825, 0.5856, 0.4824, 0.5868, 0.479, 0.5867, 0.4825, 0.5856, 0.486, 0.5862, 0.4859, 0.5874, 0.4824, 0.5868, 0.486, 0.5862, 0.4894, 0.5863, 0.4893, 0.5876, 0.4859, 0.5874, 0.4894, 0.5863, 0.4927, 0.5864, 0.4927, 0.5877, 0.4893, 0.5876, 0.4927, 0.5864, 0.4962, 0.5862, 0.4961, 0.5876, 0.4927, 0.5877, 0.4962, 0.5862, 0.4997, 0.5866, 0.4995, 0.588, 0.4961, 0.5876, 0.4997, 0.5866, 0.5038, 0.5872, 0.5035, 0.5888, 0.4995, 0.588, 0.01205, 0.3891, 0.008735, 0.3916, 0.004967, 0.3899, 0.0111, 0.3866, 0.0157, 0.3885, 0.01205, 0.3891, 0.0111, 0.3866, 0.01574, 0.3864, 0.0193, 0.3892, 0.0157, 0.3885, 0.01574, 0.3864, 0.0196, 0.3873, 0.02267, 0.3893, 0.0193, 0.3892, 0.0196, 0.3873, 0.0228, 0.3876, 0.02605, 0.3892, 0.02267, 0.3893, 0.0228, 0.3876, 0.02608, 0.3877, 0.02928, 0.3894, 0.02605, 0.3892, 0.02608, 0.3877, 0.02926, 0.3879, 0.03264, 0.389, 0.02928, 0.3894, 0.02926, 0.3879, 0.03257, 0.3876, 0.03589, 0.3889, 0.03264, 0.389, 0.03257, 0.3876, 0.03589, 0.3875, 0.03933, 0.3891, 0.03589, 0.3889, 0.03589, 0.3875, 0.03931, 0.3876, 0.04256, 0.389, 0.03933, 0.3891, 0.03931, 0.3876, 0.04258, 0.3875, 0.04583, 0.3892, 0.04256, 0.389, 0.04258, 0.3875, 0.04579, 0.3877, 0.04902, 0.389, 0.04583, 0.3892, 0.04579, 0.3877, 0.04895, 0.3876, 0.05246, 0.3887, 0.04902, 0.389, 0.04895, 0.3876, 0.05241, 0.3874, 0.0557, 0.3887, 0.05246, 0.3887, 0.05241, 0.3874, 0.05569, 0.3874, 0.05892, 0.3886, 0.0557, 0.3887, 0.05569, 0.3874, 0.05897, 0.3874, 0.06219, 0.389, 0.05892, 0.3886, 0.05897, 0.3874, 0.06222, 0.3877, 0.06542, 0.3885, 0.06219, 0.389, 0.06222, 0.3877, 0.06538, 0.3874, 0.06844, 0.3887, 0.06542, 0.3885, 0.06538, 0.3874, 0.06846, 0.3875, 0.07178, 0.3887, 0.06844, 0.3887, 0.06846, 0.3875, 0.07167, 0.3875, 0.0751, 0.3881, 0.07178, 0.3887, 0.07167, 0.3875, 0.07499, 0.3869, 0.07829, 0.388, 0.0751, 0.3881, 0.07499, 0.3869, 0.07831, 0.3867, 0.08158, 0.3882, 0.07829, 0.388, 0.07831, 0.3867, 0.08168, 0.387, 0.08511, 0.3887, 0.08158, 0.3882, 0.08168, 0.387, 0.08513, 0.3873, 0.08863, 0.3881, 0.08511, 0.3887, 0.08513, 0.3873, 0.08855, 0.387, 0.09173, 0.388, 0.08863, 0.3881, 0.08855, 0.387, 0.09175, 0.3868, 0.09506, 0.3885, 0.09173, 0.388, 0.09175, 0.3868, 0.09502, 0.387, 0.09834, 0.3881, 0.09506, 0.3885, 0.09502, 0.387, 0.09828, 0.3868, 0.1016, 0.3882, 0.09834, 0.3881, 0.09828, 0.3868, 0.1016, 0.3867, 0.1048, 0.388, 0.1016, 0.3882, 0.1016, 0.3867, 0.1049, 0.3867, 0.108, 0.3887, 0.1048, 0.388, 0.1049, 0.3867, 0.1082, 0.3873, 0.1115, 0.3886, 0.108, 0.3887, 0.1082, 0.3873, 0.1115, 0.3873, 0.1147, 0.3883, 0.1115, 0.3886, 0.1115, 0.3873, 0.1147, 0.3872, 0.1178, 0.3886, 0.1147, 0.3883, 0.1147, 0.3872, 0.1179, 0.3874, 0.1212, 0.3886, 0.1178, 0.3886, 0.1179, 0.3874, 0.1212, 0.3876, 0.1244, 0.3885, 0.1212, 0.3886, 0.1212, 0.3876, 0.1244, 0.3876, 0.1277, 0.3884, 0.1244, 0.3885, 0.1244, 0.3876, 0.1277, 0.3876, 0.131, 0.3885, 0.1277, 0.3884, 0.1277, 0.3876, 0.131, 0.3876, 0.1343, 0.3885, 0.131, 0.3885, 0.131, 0.3876, 0.1343, 0.3877, 0.1375, 0.3885, 0.1343, 0.3885, 0.1343, 0.3877, 0.1375, 0.3876, 0.1406, 0.3885, 0.1375, 0.3885, 0.1375, 0.3876, 0.1407, 0.3876, 0.1439, 0.3886, 0.1406, 0.3885, 0.1407, 0.3876, 0.1439, 0.3878, 0.1471, 0.3885, 0.1439, 0.3886, 0.1439, 0.3878, 0.1471, 0.3877, 0.1506, 0.3884, 0.1471, 0.3885, 0.1471, 0.3877, 0.1505, 0.3875, 0.1541, 0.3884, 0.1506, 0.3884, 0.1505, 0.3875, 0.1541, 0.3876, 0.1578, 0.3883, 0.1541, 0.3884, 0.1541, 0.3876, 0.1578, 0.3875, 0.1617, 0.3883, 0.1578, 0.3883, 0.1578, 0.3875, 0.1617, 0.3875, 0.166, 0.3883, 0.1617, 0.3883, 0.1617, 0.3875, 0.1659, 0.3875, 0.1708, 0.3882, 0.166, 0.3883, 0.1659, 0.3875, 0.1707, 0.3873, 0.1764, 0.3881, 0.1708, 0.3882, 0.1707, 0.3873, 0.1764, 0.3873, 0.1836, 0.3886, 0.1764, 0.3881, 0.1764, 0.3873, 0.1836, 0.3877, 0.1925, 0.3888, 0.1836, 0.3886, 0.1836, 0.3877, 0.1925, 0.3879, 0.2028, 0.3892, 0.1925, 0.3888, 0.1925, 0.3879, 0.2028, 0.3883, 0.2143, 0.3893, 0.2028, 0.3892, 0.2028, 0.3883, 0.2143, 0.3884, 0.2265, 0.389, 0.2143, 0.3893, 0.2143, 0.3884, 0.2265, 0.3881, 0.2388, 0.3894, 0.2265, 0.389, 0.2265, 0.3881, 0.2388, 0.3885, 0.2514, 0.389, 0.2388, 0.3894, 0.2388, 0.3885, 0.2513, 0.3881, 0.2632, 0.3879, 0.2514, 0.389, 0.2513, 0.3881, 0.2631, 0.387, 0.2738, 0.3878, 0.2632, 0.3879, 0.2631, 0.387, 0.2737, 0.3869, 0.2831, 0.3873, 0.2738, 0.3878, 0.2737, 0.3869, 0.2831, 0.3865, 0.291, 0.388, 0.2831, 0.3873, 0.2831, 0.3865, 0.291, 0.3871, 0.2978, 0.3872, 0.291, 0.388, 0.291, 0.3871, 0.2978, 0.3864, 0.3049, 0.3886, 0.2978, 0.3872, 0.2978, 0.3864, 0.3051, 0.3877, 0.3133, 0.3898, 0.3049, 0.3886, 0.3051, 0.3877, 0.3133, 0.3889, 0.3216, 0.3884, 0.3133, 0.3898, 0.3133, 0.3889, 0.3216, 0.3877, 0.3298, 0.3898, 0.3216, 0.3884, 0.3216, 0.3877, 0.3298, 0.3889, 0.3395, 0.3903, 0.3298, 0.3898, 0.3298, 0.3889, 0.3395, 0.3894, 0.3492, 0.3896, 0.3395, 0.3903, 0.3395, 0.3894, 0.3492, 0.3887, 0.3589, 0.3902, 0.3492, 0.3896, 0.3492, 0.3887, 0.3589, 0.3893, 0.3689, 0.3903, 0.3589, 0.3902, 0.3589, 0.3893, 0.3689, 0.3895, 0.3789, 0.3903, 0.3689, 0.3903, 0.3689, 0.3895, 0.3789, 0.3894, 0.3891, 0.391, 0.3789, 0.3903, 0.3789, 0.3894, 0.3891, 0.3901, 0.3998, 0.3912, 0.3891, 0.391, 0.3891, 0.3901, 0.3998, 0.3903, 0.4094, 0.3918, 0.3998, 0.3912, 0.3998, 0.3903, 0.4094, 0.3908, 0.4174, 0.3921, 0.4094, 0.3918, 0.4094, 0.3908, 0.4175, 0.3912, 0.424, 0.3924, 0.4174, 0.3921, 0.4175, 0.3912, 0.424, 0.3914, 0.4295, 0.3925, 0.424, 0.3924, 0.424, 0.3914, 0.4296, 0.3916, 0.4344, 0.3928, 0.4295, 0.3925, 0.4296, 0.3916, 0.4344, 0.3918, 0.4389, 0.3928, 0.4344, 0.3928, 0.4344, 0.3918, 0.4389, 0.3919, 0.4431, 0.3929, 0.4389, 0.3928, 0.4389, 0.3919, 0.4431, 0.3919, 0.4473, 0.3928, 0.4431, 0.3929, 0.4431, 0.3919, 0.4473, 0.3918, 0.4515, 0.3928, 0.4473, 0.3928, 0.4473, 0.3918, 0.4515, 0.3919, 0.4558, 0.3927, 0.4515, 0.3928, 0.4515, 0.3919, 0.4558, 0.3918, 0.46, 0.3929, 0.4558, 0.3927, 0.4558, 0.3918, 0.46, 0.392, 0.4642, 0.3929, 0.46, 0.3929, 0.46, 0.392, 0.4641, 0.392, 0.4679, 0.3927, 0.4642, 0.3929, 0.4641, 0.392, 0.4679, 0.3918, 0.4714, 0.3928, 0.4679, 0.3927, 0.4679, 0.3918, 0.4714, 0.3918, 0.4748, 0.3928, 0.4714, 0.3928, 0.4714, 0.3918, 0.4748, 0.3918, 0.4783, 0.3931, 0.4748, 0.3928, 0.4748, 0.3918, 0.4783, 0.392, 0.4817, 0.3928, 0.4783, 0.3931, 0.4783, 0.392, 0.4817, 0.3917, 0.485, 0.3928, 0.4817, 0.3928, 0.4817, 0.3917, 0.485, 0.3916, 0.4884, 0.3927, 0.485, 0.3928, 0.485, 0.3916, 0.4883, 0.3914, 0.4918, 0.3927, 0.4884, 0.3927, 0.4883, 0.3914, 0.4918, 0.3914, 0.4952, 0.3931, 0.4918, 0.3927, 0.4918, 0.3914, 0.4953, 0.3917, 0.4988, 0.3933, 0.4952, 0.3931, 0.4953, 0.3917, 0.4988, 0.3918, 0.5026, 0.3935, 0.4988, 0.3933, 0.4988, 0.3918, 0.5032, 0.3916, 0.5063, 0.3952, 0.5026, 0.3935, 0.5032, 0.3916, 0.5085, 0.3941, 0.5038, 0.5872, 0.5063, 0.3952, 0.5085, 0.3941, 0.508, 0.5872, 0.008735, 0.3916, 0.01008, 0.5833, 0.00722, 0.5852, 0.004967, 0.3899])
me_mesh.materials.append(mat_parchemin)
me_mesh.use_remesh_preserve_volume = False
me_mesh.use_remesh_preserve_attributes = False
me_mesh.use_mirror_vertex_groups = False
me_mesh.update()

# ---- objects
ob_beziercurve = bpy.data.objects.new('BezierCurve', me_mesh)
ob_camera = bpy.data.objects.new('Camera', cam_camera)

# ---- transforms, parenting, visibility, modifiers, constraints
ob_beziercurve.location = (0.0, 0.0, 0.7172)
ob_beziercurve.lineart.crease_threshold = 0.0
ob_camera.location = (7.481, -6.508, 5.344)
ob_camera.rotation_euler = (1.109, 0.01082, 0.8149)
ob_camera.lock_rotations_4d = False
ob_camera.empty_display_type = 'ARROWS'
ob_camera.color = (0.0, 0.0, 0.0, 0.0)
ob_camera.display_type = 'WIRE'
ob_camera.lineart.crease_threshold = 0.0

# ---- collection membership
col_collection_1.objects.link(ob_beziercurve)
col_collection_1.objects.link(ob_camera)

# ---- scene / render settings (as saved in the file)
scene.camera = ob_camera
scene.frame_start = 1; scene.frame_end = 250; scene.frame_set(1)
scene.render.engine = 'BLENDER_EEVEE_NEXT'
scene.render.resolution_percentage = 50
scene.render.dither_intensity = 0.0
scene.cycles.use_denoising = False
scene.cycles.samples = 10
scene.cycles.sampling_pattern = 'TABULATED_SOBOL'
scene.cycles.light_sampling_threshold = 0.0
scene.cycles.use_adaptive_sampling = False
scene.cycles.use_light_tree = False
scene.cycles.blur_glossy = 0.0
scene.cycles.pixel_filter_type = 'GAUSSIAN'
scene.cycles.sample_clamp_indirect = 0.0
scene.view_settings.view_transform = 'Standard'
bpy.context.view_layer.update()

# ---- added for rendering (the .blend has no usable light): sun
light_auto_sun = bpy.data.lights.new('AutoSun', 'SUN')
light_auto_sun.energy = 3.0
light_auto_sun.angle = 0.0523599
ob_auto_sun = bpy.data.objects.new('AutoSun', light_auto_sun)
scene.collection.objects.link(ob_auto_sun)
ob_auto_sun.rotation_euler = (0.872665, 0.174533, 0.523599)
bpy.context.view_layer.update()
